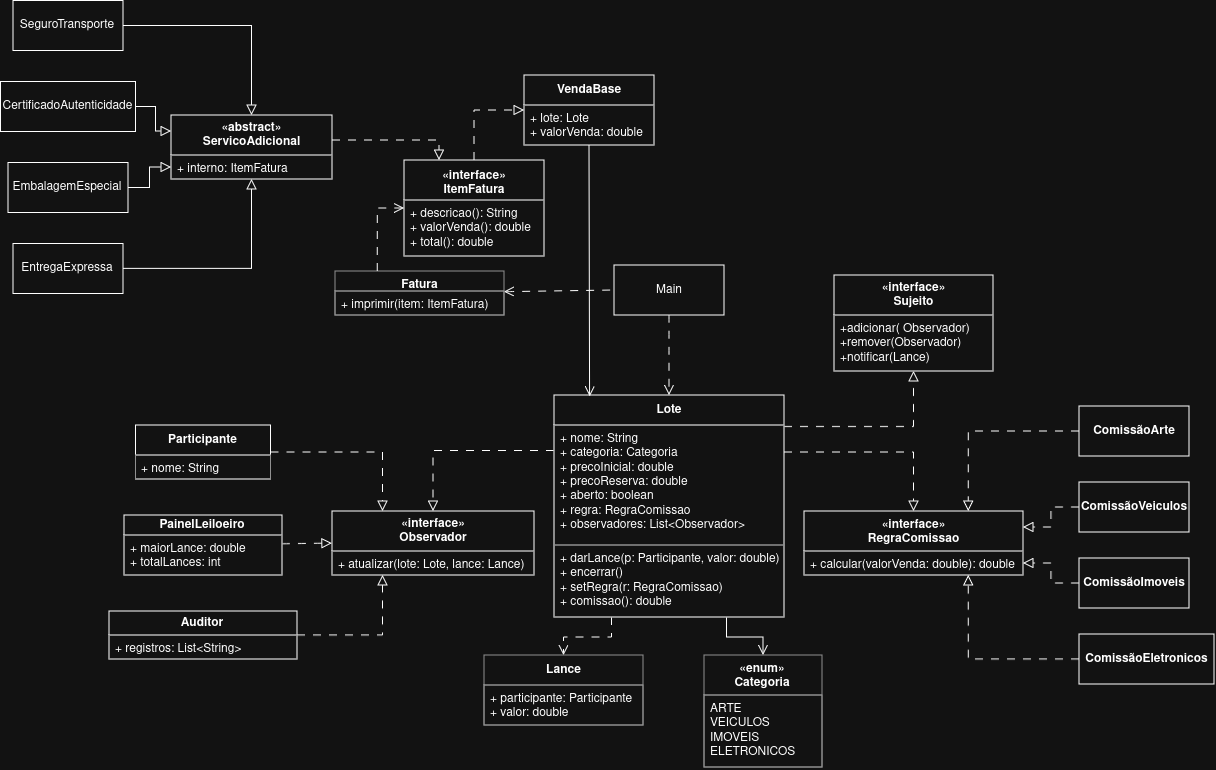

The diagram above was exported from draw.io. Its source (the exported page's mxGraphModel, read from the mxfile embedded in the PNG):
<mxGraphModel dx="2863" dy="918" grid="1" gridSize="10" guides="1" tooltips="1" connect="1" arrows="1" fold="1" page="1" pageScale="1" pageWidth="850" pageHeight="1100" math="0" shadow="0">
  <root>
    <mxCell id="0" />
    <mxCell id="1" parent="0" />
    <mxCell id="8L63YRhlLubZxzoWG7Cm-84" edge="1" parent="1" source="8L63YRhlLubZxzoWG7Cm-80" style="edgeStyle=none;curved=1;rounded=0;curveGeometry=1;orthogonalLoop=1;jettySize=auto;html=1;entryX=0.5;entryY=0;entryDx=0;entryDy=0;fontSize=12;defaultLabelBackgroundColor=page;labelPadding=0 4;startSize=8;endSize=8;dashed=1;dashPattern=8 8;endArrow=open;endFill=0;" target="8L63YRhlLubZxzoWG7Cm-81">
      <mxGeometry relative="1" as="geometry" />
    </mxCell>
    <mxCell id="8L63YRhlLubZxzoWG7Cm-80" parent="1" style="html=1;whiteSpace=wrap;" value="Main" vertex="1">
      <mxGeometry height="50" width="110" x="3.5" y="444.5" as="geometry" />
    </mxCell>
    <mxCell id="8L63YRhlLubZxzoWG7Cm-88" edge="1" parent="1" style="edgeStyle=orthogonalEdgeStyle;rounded=0;orthogonalLoop=1;jettySize=auto;html=1;exitX=1;exitY=0.25;exitDx=0;exitDy=0;entryX=0.5;entryY=1;entryDx=0;entryDy=0;fontSize=12;defaultLabelBackgroundColor=page;labelPadding=0 4;startSize=8;endSize=8;endArrow=block;endFill=0;dashed=1;dashPattern=8 8;" target="8L63YRhlLubZxzoWG7Cm-87">
      <mxGeometry relative="1" as="geometry">
        <mxPoint x="173.50000000000023" y="606" as="sourcePoint" />
      </mxGeometry>
    </mxCell>
    <mxCell id="8L63YRhlLubZxzoWG7Cm-96" edge="1" parent="1" source="8L63YRhlLubZxzoWG7Cm-81" style="edgeStyle=orthogonalEdgeStyle;rounded=0;orthogonalLoop=1;jettySize=auto;html=1;exitX=0;exitY=0.25;exitDx=0;exitDy=0;entryX=0.5;entryY=0;entryDx=0;entryDy=0;fontSize=12;defaultLabelBackgroundColor=page;labelPadding=0 4;startSize=8;endSize=8;dashed=1;dashPattern=8 8;endArrow=block;endFill=0;" target="8L63YRhlLubZxzoWG7Cm-93">
      <mxGeometry relative="1" as="geometry" />
    </mxCell>
    <mxCell id="8L63YRhlLubZxzoWG7Cm-103" edge="1" parent="1" source="8L63YRhlLubZxzoWG7Cm-81" style="edgeStyle=orthogonalEdgeStyle;rounded=0;orthogonalLoop=1;jettySize=auto;html=1;exitX=0.25;exitY=1;exitDx=0;exitDy=0;entryX=0.5;entryY=0;entryDx=0;entryDy=0;fontSize=12;defaultLabelBackgroundColor=page;labelPadding=0 4;startSize=8;endSize=8;dashed=1;dashPattern=8 8;endArrow=open;endFill=0;" target="8L63YRhlLubZxzoWG7Cm-97">
      <mxGeometry relative="1" as="geometry" />
    </mxCell>
    <mxCell id="8L63YRhlLubZxzoWG7Cm-104" edge="1" parent="1" source="8L63YRhlLubZxzoWG7Cm-81" style="edgeStyle=orthogonalEdgeStyle;rounded=0;orthogonalLoop=1;jettySize=auto;html=1;exitX=0.75;exitY=1;exitDx=0;exitDy=0;entryX=0.5;entryY=0;entryDx=0;entryDy=0;fontSize=12;defaultLabelBackgroundColor=page;labelPadding=0 4;startSize=8;endSize=8;endArrow=open;endFill=0;" target="8L63YRhlLubZxzoWG7Cm-100">
      <mxGeometry relative="1" as="geometry" />
    </mxCell>
    <mxCell id="8L63YRhlLubZxzoWG7Cm-81" parent="1" style="swimlane;fontStyle=1;align=center;verticalAlign=middle;childLayout=stackLayout;horizontal=1;startSize=30;horizontalStack=0;resizeParent=1;resizeParentMax=0;resizeLast=0;collapsible=0;marginBottom=0;whiteSpace=wrap;html=0;" value="Lote" vertex="1">
      <mxGeometry height="222" width="230" x="-56.5" y="574.5" as="geometry" />
    </mxCell>
    <mxCell id="8L63YRhlLubZxzoWG7Cm-82" parent="8L63YRhlLubZxzoWG7Cm-81" style="text;align=left;verticalAlign=top;spacingLeft=4;overflow=hidden;strokeColor=#6c6c6c;whiteSpace=wrap;html=0;" value="+ nome: String&#10;+ categoria: Categoria&#10;+ precoInicial: double&#10;+ precoReserva: double&#10;+ aberto: boolean&#10;+ regra: RegraComissao&#10;+ observadores: List&lt;Observador&gt;" vertex="1">
      <mxGeometry height="120" width="230" y="30" as="geometry" />
    </mxCell>
    <mxCell id="8L63YRhlLubZxzoWG7Cm-83" parent="8L63YRhlLubZxzoWG7Cm-81" style="text;align=left;verticalAlign=top;spacingLeft=4;overflow=hidden;strokeColor=#6c6c6c;whiteSpace=wrap;html=0;" value="+ darLance(p: Participante, valor: double)&#10;+ encerrar()&#10;+ setRegra(r: RegraComissao)&#10;+ comissao(): double" vertex="1">
      <mxGeometry height="72" width="230" y="150" as="geometry" />
    </mxCell>
    <mxCell id="8L63YRhlLubZxzoWG7Cm-85" parent="1" style="swimlane;fontStyle=1;align=center;verticalAlign=middle;childLayout=stackLayout;horizontal=1;startSize=40;horizontalStack=0;resizeParent=1;resizeParentMax=0;resizeLast=0;collapsible=0;marginBottom=0;whiteSpace=wrap;html=0;" value="«interface»&#10;Sujeito" vertex="1">
      <mxGeometry height="96" width="159" x="223.5" y="454.5" as="geometry" />
    </mxCell>
    <mxCell id="8L63YRhlLubZxzoWG7Cm-87" parent="8L63YRhlLubZxzoWG7Cm-85" style="text;align=left;verticalAlign=top;spacingLeft=4;overflow=hidden;strokeColor=#6c6c6c;whiteSpace=wrap;html=0;" value="+adicionar( Observador)&#10;+remover(Observador)&#10;+notificar(Lance)" vertex="1">
      <mxGeometry height="56" width="159" y="40" as="geometry" />
    </mxCell>
    <mxCell id="8L63YRhlLubZxzoWG7Cm-89" parent="1" style="swimlane;fontStyle=1;align=center;verticalAlign=top;childLayout=stackLayout;horizontal=1;startSize=40;horizontalStack=0;resizeParent=1;resizeParentMax=0;resizeLast=0;collapsible=0;marginBottom=0;whiteSpace=wrap;html=0;" value="«interface»&#10;RegraComissao" vertex="1">
      <mxGeometry height="64" width="219" x="193.5" y="690.5" as="geometry" />
    </mxCell>
    <mxCell id="8L63YRhlLubZxzoWG7Cm-91" parent="8L63YRhlLubZxzoWG7Cm-89" style="text;align=left;verticalAlign=top;spacingLeft=4;overflow=hidden;strokeColor=#6c6c6c;whiteSpace=wrap;html=0;" value="+ calcular(valorVenda: double): double" vertex="1">
      <mxGeometry height="24" width="219" y="40" as="geometry" />
    </mxCell>
    <mxCell id="8L63YRhlLubZxzoWG7Cm-92" edge="1" parent="1" style="edgeStyle=orthogonalEdgeStyle;rounded=0;orthogonalLoop=1;jettySize=auto;html=1;exitX=1;exitY=0.25;exitDx=0;exitDy=0;fontSize=12;defaultLabelBackgroundColor=page;labelPadding=0 4;startSize=8;endSize=8;endArrow=block;endFill=0;dashed=1;dashPattern=8 8;entryX=0.5;entryY=0;entryDx=0;entryDy=0;" target="8L63YRhlLubZxzoWG7Cm-89">
      <mxGeometry relative="1" x="-0.0133" as="geometry">
        <mxPoint x="173.5" y="631.5" as="sourcePoint" />
        <mxPoint x="303.5" y="691.5" as="targetPoint" />
      </mxGeometry>
    </mxCell>
    <mxCell id="8L63YRhlLubZxzoWG7Cm-93" parent="1" style="swimlane;fontStyle=1;align=center;verticalAlign=middle;childLayout=stackLayout;horizontal=1;startSize=40;horizontalStack=0;resizeParent=1;resizeParentMax=0;resizeLast=0;collapsible=0;marginBottom=0;whiteSpace=wrap;html=0;" value="«interface»&#10;Observador" vertex="1">
      <mxGeometry height="64" width="202" x="-278.5" y="690.5" as="geometry" />
    </mxCell>
    <mxCell id="8L63YRhlLubZxzoWG7Cm-95" parent="8L63YRhlLubZxzoWG7Cm-93" style="text;align=left;verticalAlign=top;spacingLeft=4;overflow=hidden;strokeColor=#6c6c6c;whiteSpace=wrap;html=0;" value="+ atualizar(lote: Lote, lance: Lance)" vertex="1">
      <mxGeometry height="24" width="202" y="40" as="geometry" />
    </mxCell>
    <mxCell id="8L63YRhlLubZxzoWG7Cm-97" parent="1" style="swimlane;fontStyle=1;align=center;verticalAlign=middle;childLayout=stackLayout;horizontal=1;startSize=30;horizontalStack=0;resizeParent=1;resizeParentMax=0;resizeLast=0;collapsible=0;marginBottom=0;fillColor=#ffffff;strokeColor=#6c6c6c;whiteSpace=wrap;html=0;" value="Lance" vertex="1">
      <mxGeometry height="70" width="159" x="-126.5" y="834.5" as="geometry" />
    </mxCell>
    <mxCell id="8L63YRhlLubZxzoWG7Cm-98" parent="8L63YRhlLubZxzoWG7Cm-97" style="text;align=left;verticalAlign=top;spacingLeft=4;overflow=hidden;strokeColor=#6c6c6c;whiteSpace=wrap;html=0;" value="+ participante: Participante&#10;+ valor: double" vertex="1">
      <mxGeometry height="40" width="159" y="30" as="geometry" />
    </mxCell>
    <mxCell id="8L63YRhlLubZxzoWG7Cm-99" edge="1" parent="8L63YRhlLubZxzoWG7Cm-97" source="8L63YRhlLubZxzoWG7Cm-97" style="edgeStyle=none;curved=1;rounded=0;curveGeometry=1;orthogonalLoop=1;jettySize=auto;html=1;exitX=1;exitY=0.5;exitDx=0;exitDy=0;fontSize=12;defaultLabelBackgroundColor=page;labelPadding=0 4;startSize=8;endSize=8;" target="8L63YRhlLubZxzoWG7Cm-98">
      <mxGeometry relative="1" as="geometry" />
    </mxCell>
    <mxCell id="8L63YRhlLubZxzoWG7Cm-100" parent="1" style="swimlane;fontStyle=1;align=center;verticalAlign=top;childLayout=stackLayout;horizontal=1;startSize=40;horizontalStack=0;resizeParent=1;resizeParentMax=0;resizeLast=0;collapsible=0;marginBottom=0;fillColor=#ffffff;strokeColor=#6c6c6c;whiteSpace=wrap;html=0;" value="«enum»&#10;Categoria" vertex="1">
      <mxGeometry height="112" width="118" x="93.5" y="834.5" as="geometry" />
    </mxCell>
    <mxCell id="8L63YRhlLubZxzoWG7Cm-102" edge="1" parent="8L63YRhlLubZxzoWG7Cm-100" source="8L63YRhlLubZxzoWG7Cm-101" style="edgeStyle=none;curved=1;rounded=0;curveGeometry=1;orthogonalLoop=1;jettySize=auto;html=1;fontSize=12;defaultLabelBackgroundColor=page;labelPadding=0 4;startSize=8;endSize=8;">
      <mxGeometry relative="1" as="geometry">
        <mxPoint x="70" y="40" as="targetPoint" />
      </mxGeometry>
    </mxCell>
    <mxCell id="8L63YRhlLubZxzoWG7Cm-101" parent="8L63YRhlLubZxzoWG7Cm-100" style="text;align=left;verticalAlign=top;spacingLeft=4;overflow=hidden;strokeColor=#6c6c6c;whiteSpace=wrap;html=0;" value="ARTE&#10;VEICULOS&#10;IMOVEIS&#10;ELETRONICOS" vertex="1">
      <mxGeometry height="72" width="118" y="40" as="geometry" />
    </mxCell>
    <mxCell id="8L63YRhlLubZxzoWG7Cm-105" parent="1" style="swimlane;fontStyle=1;align=center;verticalAlign=middle;childLayout=stackLayout;horizontal=1;startSize=30;horizontalStack=0;resizeParent=1;resizeParentMax=0;resizeLast=0;collapsible=0;marginBottom=0;whiteSpace=wrap;html=0;" value="VendaBase" vertex="1">
      <mxGeometry height="70" width="130" x="-86.5" y="254.5" as="geometry" />
    </mxCell>
    <mxCell id="8L63YRhlLubZxzoWG7Cm-106" parent="8L63YRhlLubZxzoWG7Cm-105" style="text;align=left;verticalAlign=top;spacingLeft=4;overflow=hidden;strokeColor=#6c6c6c;whiteSpace=wrap;html=0;" value="+ lote: Lote&#10;+ valorVenda: double" vertex="1">
      <mxGeometry height="40" width="130" y="30" as="geometry" />
    </mxCell>
    <mxCell id="8L63YRhlLubZxzoWG7Cm-109" edge="1" parent="1" source="8L63YRhlLubZxzoWG7Cm-81" style="edgeStyle=none;curved=1;rounded=0;curveGeometry=1;orthogonalLoop=1;jettySize=auto;html=1;fontSize=12;defaultLabelBackgroundColor=page;labelPadding=0 4;startSize=8;endSize=8;endArrow=none;endFill=0;startArrow=open;startFill=0;exitX=0.155;exitY=0.006;exitDx=0;exitDy=0;exitPerimeter=0;" target="8L63YRhlLubZxzoWG7Cm-105">
      <mxGeometry relative="1" as="geometry" />
    </mxCell>
    <mxCell id="8L63YRhlLubZxzoWG7Cm-113" edge="1" parent="1" source="8L63YRhlLubZxzoWG7Cm-110" style="edgeStyle=orthogonalEdgeStyle;rounded=0;orthogonalLoop=1;jettySize=auto;html=1;exitX=0.5;exitY=0;exitDx=0;exitDy=0;entryX=0;entryY=0.5;entryDx=0;entryDy=0;fontSize=12;defaultLabelBackgroundColor=page;labelPadding=0 4;startSize=8;endSize=8;dashed=1;dashPattern=8 8;endArrow=block;endFill=0;" target="8L63YRhlLubZxzoWG7Cm-105">
      <mxGeometry relative="1" as="geometry" />
    </mxCell>
    <mxCell id="8L63YRhlLubZxzoWG7Cm-110" parent="1" style="swimlane;fontStyle=1;align=center;verticalAlign=bottom;childLayout=stackLayout;horizontal=1;startSize=40;horizontalStack=0;resizeParent=1;resizeParentMax=0;resizeLast=0;collapsible=0;marginBottom=0;whiteSpace=wrap;html=0;" value="«interface»&#10;ItemFatura" vertex="1">
      <mxGeometry height="96" width="140" x="-206.5" y="339.5" as="geometry" />
    </mxCell>
    <mxCell id="8L63YRhlLubZxzoWG7Cm-112" parent="8L63YRhlLubZxzoWG7Cm-110" style="text;align=left;verticalAlign=top;spacingLeft=4;overflow=hidden;strokeColor=#6c6c6c;whiteSpace=wrap;html=0;" value="+ descricao(): String&#10;+ valorVenda(): double&#10;+ total(): double" vertex="1">
      <mxGeometry height="56" width="140" y="40" as="geometry" />
    </mxCell>
    <mxCell id="8L63YRhlLubZxzoWG7Cm-119" edge="1" parent="1" source="8L63YRhlLubZxzoWG7Cm-114" style="edgeStyle=none;curved=1;rounded=0;curveGeometry=1;orthogonalLoop=1;jettySize=auto;html=1;entryX=0;entryY=0.5;entryDx=0;entryDy=0;fontSize=12;defaultLabelBackgroundColor=page;labelPadding=0 4;startSize=8;endSize=8;dashed=1;dashPattern=8 8;endArrow=none;endFill=0;startArrow=open;startFill=0;" target="8L63YRhlLubZxzoWG7Cm-80">
      <mxGeometry relative="1" as="geometry" />
    </mxCell>
    <mxCell id="8L63YRhlLubZxzoWG7Cm-114" parent="1" style="swimlane;fontStyle=1;align=center;verticalAlign=top;childLayout=stackLayout;horizontal=1;startSize=20;horizontalStack=0;resizeParent=1;resizeParentMax=0;resizeLast=0;collapsible=0;marginBottom=0;fillColor=#ffffff;strokeColor=#6c6c6c;whiteSpace=wrap;html=0;" value="Fatura" vertex="1">
      <mxGeometry height="44" width="169" x="-275.5" y="450.5" as="geometry" />
    </mxCell>
    <mxCell id="8L63YRhlLubZxzoWG7Cm-116" parent="8L63YRhlLubZxzoWG7Cm-114" style="text;align=left;verticalAlign=top;spacingLeft=4;overflow=hidden;strokeColor=#6c6c6c;whiteSpace=wrap;html=0;" value="+ imprimir(item: ItemFatura)" vertex="1">
      <mxGeometry height="24" width="169" y="20" as="geometry" />
    </mxCell>
    <mxCell id="8L63YRhlLubZxzoWG7Cm-120" edge="1" parent="1" source="8L63YRhlLubZxzoWG7Cm-114" style="edgeStyle=orthogonalEdgeStyle;rounded=0;orthogonalLoop=1;jettySize=auto;html=1;entryX=0;entryY=0.5;entryDx=0;entryDy=0;fontSize=12;defaultLabelBackgroundColor=page;labelPadding=0 4;startSize=8;endSize=8;dashed=1;dashPattern=8 8;exitX=0.25;exitY=0;exitDx=0;exitDy=0;endArrow=open;endFill=0;" target="8L63YRhlLubZxzoWG7Cm-110">
      <mxGeometry relative="1" x="0.184" as="geometry" />
    </mxCell>
    <mxCell id="8L63YRhlLubZxzoWG7Cm-129" edge="1" parent="1" source="8L63YRhlLubZxzoWG7Cm-121" style="edgeStyle=orthogonalEdgeStyle;rounded=0;orthogonalLoop=1;jettySize=auto;html=1;entryX=0.25;entryY=0;entryDx=0;entryDy=0;fontSize=12;defaultLabelBackgroundColor=page;labelPadding=0 4;startSize=8;endSize=8;dashed=1;dashPattern=8 8;endArrow=block;endFill=0;" target="8L63YRhlLubZxzoWG7Cm-93">
      <mxGeometry relative="1" as="geometry" />
    </mxCell>
    <mxCell id="8L63YRhlLubZxzoWG7Cm-121" parent="1" style="swimlane;fontStyle=1;align=center;verticalAlign=middle;childLayout=stackLayout;horizontal=1;startSize=30;horizontalStack=0;resizeParent=1;resizeParentMax=0;resizeLast=0;collapsible=0;marginBottom=0;whiteSpace=wrap;html=0;" value="Participante" vertex="1">
      <mxGeometry height="54" width="135" x="-475" y="604.5" as="geometry" />
    </mxCell>
    <mxCell id="8L63YRhlLubZxzoWG7Cm-122" parent="8L63YRhlLubZxzoWG7Cm-121" style="text;align=left;verticalAlign=top;spacingLeft=4;overflow=hidden;strokeColor=#6c6c6c;whiteSpace=wrap;html=0;" value="+ nome: String" vertex="1">
      <mxGeometry height="24" width="135" y="30" as="geometry" />
    </mxCell>
    <mxCell id="8L63YRhlLubZxzoWG7Cm-128" edge="1" parent="1" source="8L63YRhlLubZxzoWG7Cm-123" style="edgeStyle=none;curved=1;rounded=0;curveGeometry=1;orthogonalLoop=1;jettySize=auto;html=1;entryX=0;entryY=0.5;entryDx=0;entryDy=0;fontSize=12;defaultLabelBackgroundColor=page;labelPadding=0 4;startSize=8;endSize=8;dashed=1;dashPattern=8 8;endArrow=block;endFill=0;" target="8L63YRhlLubZxzoWG7Cm-93">
      <mxGeometry relative="1" as="geometry" />
    </mxCell>
    <mxCell id="8L63YRhlLubZxzoWG7Cm-123" parent="1" style="swimlane;fontStyle=1;align=center;verticalAlign=middle;childLayout=stackLayout;horizontal=1;startSize=20;horizontalStack=0;resizeParent=1;resizeParentMax=0;resizeLast=0;collapsible=0;marginBottom=0;whiteSpace=wrap;html=0;" value="PainelLeiloeiro" vertex="1">
      <mxGeometry height="60" width="158" x="-486.5" y="694.5" as="geometry" />
    </mxCell>
    <mxCell id="8L63YRhlLubZxzoWG7Cm-124" parent="8L63YRhlLubZxzoWG7Cm-123" style="text;align=left;verticalAlign=top;spacingLeft=4;overflow=hidden;strokeColor=#6c6c6c;whiteSpace=wrap;html=0;" value="+ maiorLance: double&#10;+ totalLances: int" vertex="1">
      <mxGeometry height="40" width="158" y="20" as="geometry" />
    </mxCell>
    <mxCell id="8L63YRhlLubZxzoWG7Cm-132" edge="1" parent="1" source="8L63YRhlLubZxzoWG7Cm-125" style="edgeStyle=orthogonalEdgeStyle;rounded=0;orthogonalLoop=1;jettySize=auto;html=1;entryX=0.25;entryY=1;entryDx=0;entryDy=0;fontSize=12;defaultLabelBackgroundColor=page;labelPadding=0 4;startSize=8;endSize=8;dashed=1;dashPattern=8 8;endArrow=block;endFill=0;" target="8L63YRhlLubZxzoWG7Cm-95">
      <mxGeometry relative="1" as="geometry" />
    </mxCell>
    <mxCell id="8L63YRhlLubZxzoWG7Cm-125" parent="1" style="swimlane;fontStyle=1;align=center;verticalAlign=middle;childLayout=stackLayout;horizontal=1;startSize=24;horizontalStack=0;resizeParent=1;resizeParentMax=0;resizeLast=0;collapsible=0;marginBottom=0;whiteSpace=wrap;html=0;" value="Auditor" vertex="1">
      <mxGeometry height="48" width="188" x="-501.5" y="790.5" as="geometry" />
    </mxCell>
    <mxCell id="8L63YRhlLubZxzoWG7Cm-126" parent="8L63YRhlLubZxzoWG7Cm-125" style="text;align=left;verticalAlign=top;spacingLeft=4;overflow=hidden;strokeColor=#6c6c6c;whiteSpace=wrap;html=0;" value="+ registros: List&lt;String&gt;" vertex="1">
      <mxGeometry height="24" width="188" y="24" as="geometry" />
    </mxCell>
    <mxCell id="8L63YRhlLubZxzoWG7Cm-137" edge="1" parent="1" source="8L63YRhlLubZxzoWG7Cm-133" style="edgeStyle=orthogonalEdgeStyle;rounded=0;orthogonalLoop=1;jettySize=auto;html=1;entryX=0.75;entryY=0;entryDx=0;entryDy=0;fontSize=12;defaultLabelBackgroundColor=page;labelPadding=0 4;startSize=8;endSize=8;endArrow=block;endFill=0;startArrow=none;startFill=0;dashed=1;dashPattern=8 8;" target="8L63YRhlLubZxzoWG7Cm-89">
      <mxGeometry relative="1" as="geometry" />
    </mxCell>
    <mxCell id="8L63YRhlLubZxzoWG7Cm-133" parent="1" style="html=1;whiteSpace=wrap;fontStyle=1" value="ComissãoArte" vertex="1">
      <mxGeometry height="50" width="110" x="468.5" y="585.5" as="geometry" />
    </mxCell>
    <mxCell id="8L63YRhlLubZxzoWG7Cm-140" edge="1" parent="1" source="8L63YRhlLubZxzoWG7Cm-134" style="edgeStyle=orthogonalEdgeStyle;rounded=0;orthogonalLoop=1;jettySize=auto;html=1;entryX=1;entryY=0.25;entryDx=0;entryDy=0;fontSize=12;defaultLabelBackgroundColor=page;labelPadding=0 4;startSize=8;endSize=8;endArrow=block;endFill=0;dashed=1;dashPattern=8 8;" target="8L63YRhlLubZxzoWG7Cm-89">
      <mxGeometry relative="1" as="geometry" />
    </mxCell>
    <mxCell id="8L63YRhlLubZxzoWG7Cm-134" parent="1" style="html=1;whiteSpace=wrap;fontStyle=1" value="ComissãoVeiculos" vertex="1">
      <mxGeometry height="50" width="110" x="468.5" y="661.5" as="geometry" />
    </mxCell>
    <mxCell id="8L63YRhlLubZxzoWG7Cm-139" edge="1" parent="1" source="8L63YRhlLubZxzoWG7Cm-135" style="edgeStyle=orthogonalEdgeStyle;rounded=0;orthogonalLoop=1;jettySize=auto;html=1;entryX=1;entryY=0.5;entryDx=0;entryDy=0;fontSize=12;defaultLabelBackgroundColor=page;labelPadding=0 4;startSize=8;endSize=8;endArrow=block;endFill=0;dashed=1;dashPattern=8 8;" target="8L63YRhlLubZxzoWG7Cm-91">
      <mxGeometry relative="1" as="geometry" />
    </mxCell>
    <mxCell id="8L63YRhlLubZxzoWG7Cm-135" parent="1" style="html=1;whiteSpace=wrap;fontStyle=1" value="ComissãoImoveis" vertex="1">
      <mxGeometry height="50" width="110" x="468.5" y="737.5" as="geometry" />
    </mxCell>
    <mxCell id="8L63YRhlLubZxzoWG7Cm-138" edge="1" parent="1" source="8L63YRhlLubZxzoWG7Cm-136" style="edgeStyle=orthogonalEdgeStyle;rounded=0;orthogonalLoop=1;jettySize=auto;html=1;entryX=0.75;entryY=1;entryDx=0;entryDy=0;fontSize=12;defaultLabelBackgroundColor=page;labelPadding=0 4;startSize=8;endSize=8;endArrow=block;endFill=0;dashed=1;dashPattern=8 8;" target="8L63YRhlLubZxzoWG7Cm-91">
      <mxGeometry relative="1" as="geometry" />
    </mxCell>
    <mxCell id="8L63YRhlLubZxzoWG7Cm-136" parent="1" style="html=1;whiteSpace=wrap;fontStyle=1" value="ComissãoEletronicos" vertex="1">
      <mxGeometry height="50" width="135" x="468.5" y="813.5" as="geometry" />
    </mxCell>
    <mxCell id="8L63YRhlLubZxzoWG7Cm-143" edge="1" parent="1" source="8L63YRhlLubZxzoWG7Cm-141" style="edgeStyle=orthogonalEdgeStyle;rounded=0;orthogonalLoop=1;jettySize=auto;html=1;entryX=0.25;entryY=0;entryDx=0;entryDy=0;fontSize=12;defaultLabelBackgroundColor=page;labelPadding=0 4;startSize=8;endSize=8;dashed=1;dashPattern=8 8;endArrow=block;endFill=0;" target="8L63YRhlLubZxzoWG7Cm-110">
      <mxGeometry relative="1" x="-0.0551" as="geometry">
        <Array as="points">
          <mxPoint x="-171.5" y="319.5" />
        </Array>
      </mxGeometry>
    </mxCell>
    <mxCell id="8L63YRhlLubZxzoWG7Cm-141" parent="1" style="swimlane;fontStyle=1;align=center;verticalAlign=middle;childLayout=stackLayout;horizontal=1;startSize=40;horizontalStack=0;resizeParent=1;resizeParentMax=0;resizeLast=0;collapsible=0;marginBottom=0;whiteSpace=wrap;html=0;" value="«abstract»&#10;ServicoAdicional" vertex="1">
      <mxGeometry height="64" width="161" x="-439.5" y="294.5" as="geometry" />
    </mxCell>
    <mxCell id="8L63YRhlLubZxzoWG7Cm-142" parent="8L63YRhlLubZxzoWG7Cm-141" style="text;align=left;verticalAlign=top;spacingLeft=4;overflow=hidden;strokeColor=#6c6c6c;whiteSpace=wrap;html=0;" value="+ interno: ItemFatura" vertex="1">
      <mxGeometry height="24" width="161" y="40" as="geometry" />
    </mxCell>
    <mxCell id="8L63YRhlLubZxzoWG7Cm-148" edge="1" parent="1" source="8L63YRhlLubZxzoWG7Cm-144" style="edgeStyle=orthogonalEdgeStyle;rounded=0;orthogonalLoop=1;jettySize=auto;html=1;entryX=0.5;entryY=0;entryDx=0;entryDy=0;fontSize=12;defaultLabelBackgroundColor=page;labelPadding=0 4;startSize=8;endSize=8;endArrow=block;endFill=0;" target="8L63YRhlLubZxzoWG7Cm-141">
      <mxGeometry relative="1" x="0.1789" as="geometry" />
    </mxCell>
    <mxCell id="8L63YRhlLubZxzoWG7Cm-144" parent="1" style="html=1;whiteSpace=wrap;" value="SeguroTransporte" vertex="1">
      <mxGeometry height="50" width="110" x="-597.5" y="180" as="geometry" />
    </mxCell>
    <mxCell id="8L63YRhlLubZxzoWG7Cm-152" edge="1" parent="1" source="8L63YRhlLubZxzoWG7Cm-145" style="edgeStyle=orthogonalEdgeStyle;rounded=0;orthogonalLoop=1;jettySize=auto;html=1;entryX=0;entryY=0.25;entryDx=0;entryDy=0;fontSize=12;defaultLabelBackgroundColor=page;labelPadding=0 4;startSize=8;endSize=8;endArrow=block;endFill=0;" target="8L63YRhlLubZxzoWG7Cm-141">
      <mxGeometry relative="1" as="geometry" />
    </mxCell>
    <mxCell id="8L63YRhlLubZxzoWG7Cm-145" parent="1" style="html=1;whiteSpace=wrap;" value="CertificadoAutenticidade" vertex="1">
      <mxGeometry height="50" width="135" x="-610" y="261" as="geometry" />
    </mxCell>
    <mxCell id="8L63YRhlLubZxzoWG7Cm-150" edge="1" parent="1" source="8L63YRhlLubZxzoWG7Cm-146" style="edgeStyle=orthogonalEdgeStyle;rounded=0;orthogonalLoop=1;jettySize=auto;html=1;entryX=0;entryY=0.5;entryDx=0;entryDy=0;fontSize=12;defaultLabelBackgroundColor=page;labelPadding=0 4;startSize=8;endSize=8;endArrow=block;endFill=0;" target="8L63YRhlLubZxzoWG7Cm-142">
      <mxGeometry relative="1" as="geometry" />
    </mxCell>
    <mxCell id="8L63YRhlLubZxzoWG7Cm-146" parent="1" style="html=1;whiteSpace=wrap;" value="EmbalagemEspecial" vertex="1">
      <mxGeometry height="50" width="120" x="-602.5" y="342" as="geometry" />
    </mxCell>
    <mxCell id="8L63YRhlLubZxzoWG7Cm-149" edge="1" parent="1" source="8L63YRhlLubZxzoWG7Cm-147" style="edgeStyle=orthogonalEdgeStyle;rounded=0;orthogonalLoop=1;jettySize=auto;html=1;fontSize=12;defaultLabelBackgroundColor=page;labelPadding=0 4;startSize=8;endSize=8;endArrow=block;endFill=0;entryX=0.5;entryY=1;entryDx=0;entryDy=0;" target="8L63YRhlLubZxzoWG7Cm-142">
      <mxGeometry relative="1" x="0.1835" as="geometry">
        <mxPoint x="-359" y="364.5" as="targetPoint" />
      </mxGeometry>
    </mxCell>
    <mxCell id="8L63YRhlLubZxzoWG7Cm-147" parent="1" style="html=1;whiteSpace=wrap;" value="EntregaExpressa" vertex="1">
      <mxGeometry height="50" width="110" x="-597.5" y="423" as="geometry" />
    </mxCell>
  </root>
</mxGraphModel>